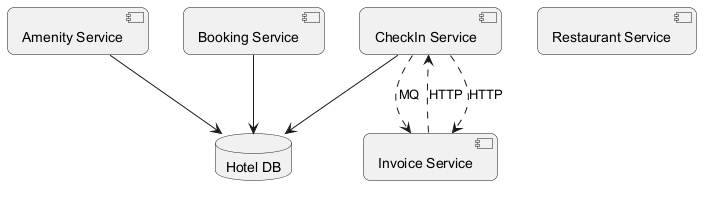

The diagram above was rendered by PlantUML. Its source (embedded in the PNG):
@startuml
skinparam backgroundColor #FFFFFF
skinparam roundCorner 15
component "Amenity Service" as C_AmenityService
component "Restaurant Service" as C_RestaurantService
component "Booking Service" as C_BookingService
component "Invoice Service" as C_InvoiceService
component "CheckIn Service" as C_CheckInService
database "Hotel DB" as DB_hotel
C_AmenityService --> DB_hotel
C_BookingService --> DB_hotel
C_CheckInService --> DB_hotel
C_InvoiceService ..> C_CheckInService : HTTP
C_CheckInService ..> C_InvoiceService : HTTP
C_CheckInService ..> C_InvoiceService : MQ
@enduml